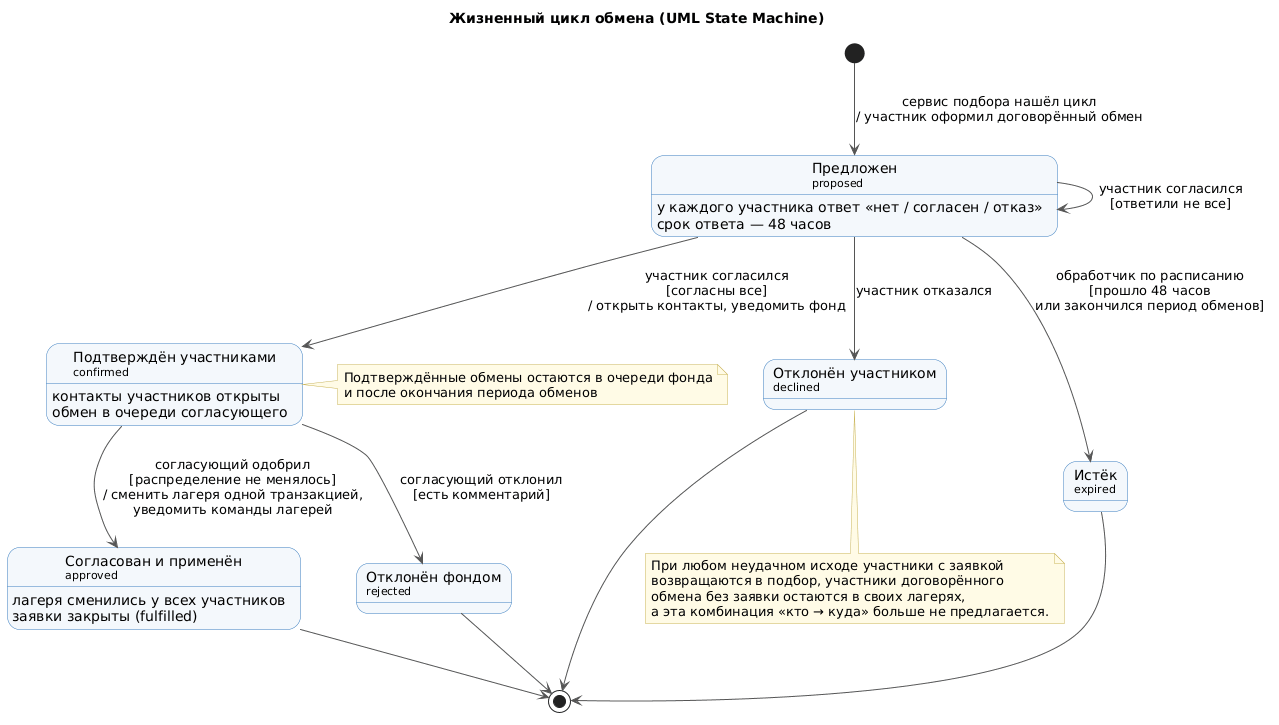

The diagram above was rendered by PlantUML. Its source (embedded in the PNG):
@startuml swap-states
title Жизненный цикл обмена (UML State Machine)
skinparam defaultFontName "Segoe UI"
skinparam shadowing false
skinparam state {
  BackgroundColor #F4F8FC
  BorderColor #3C7FC0
  ArrowColor #555555
}
skinparam note {
  BackgroundColor #FFFBE6
  BorderColor #C9B458
}

state "Предложен\n<size:11>proposed</size>" as proposed
proposed : у каждого участника ответ «нет / согласен / отказ»
proposed : срок ответа — 48 часов

state "Подтверждён участниками\n<size:11>confirmed</size>" as confirmed
confirmed : контакты участников открыты
confirmed : обмен в очереди согласующего

state "Согласован и применён\n<size:11>approved</size>" as approved
approved : лагеря сменились у всех участников
approved : заявки закрыты (fulfilled)

state "Отклонён участником\n<size:11>declined</size>" as declined
state "Истёк\n<size:11>expired</size>" as expired
state "Отклонён фондом\n<size:11>rejected</size>" as rejected

[*] --> proposed : сервис подбора нашёл цикл\n/ участник оформил договорённый обмен
proposed --> proposed : участник согласился\n[ответили не все]
proposed --> confirmed : участник согласился\n[согласны все]\n/ открыть контакты, уведомить фонд
proposed --> declined : участник отказался
proposed --> expired : обработчик по расписанию\n[прошло 48 часов\nили закончился период обменов]
confirmed --> approved : согласующий одобрил\n[распределение не менялось]\n/ сменить лагеря одной транзакцией,\nуведомить команды лагерей
confirmed --> rejected : согласующий отклонил\n[есть комментарий]

approved --> [*]
declined --> [*]
expired --> [*]
rejected --> [*]

note bottom of declined
  При любом неудачном исходе участники с заявкой
  возвращаются в подбор, участники договорённого
  обмена без заявки остаются в своих лагерях,
  а эта комбинация «кто → куда» больше не предлагается.
end note

note right of confirmed
  Подтверждённые обмены остаются в очереди фонда
  и после окончания периода обменов
end note
@enduml